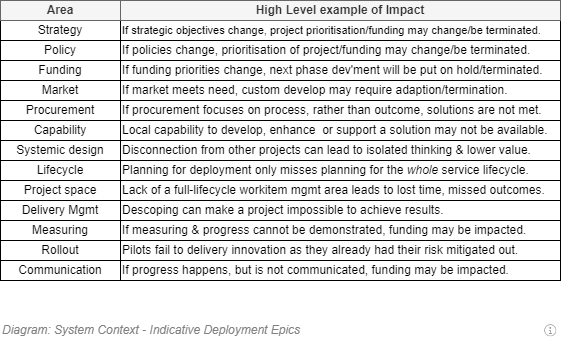

The diagram above was exported from draw.io. Its source (the exported page's mxGraphModel, read from the mxfile embedded in the PNG):
<mxGraphModel dx="782" dy="549" grid="1" gridSize="10" guides="1" tooltips="1" connect="1" arrows="1" fold="1" page="1" pageScale="1" pageWidth="827" pageHeight="1169" math="0" shadow="0">
  <root>
    <mxCell id="07Lnoskfadh-X8C_Hlrp-0" />
    <mxCell id="07Lnoskfadh-X8C_Hlrp-1" parent="07Lnoskfadh-X8C_Hlrp-0" />
    <mxCell id="07Lnoskfadh-X8C_Hlrp-2" value="Funding" style="rounded=0;whiteSpace=wrap;html=1;" parent="07Lnoskfadh-X8C_Hlrp-1" vertex="1">
      <mxGeometry x="120" y="280" width="120" height="20" as="geometry" />
    </mxCell>
    <mxCell id="07Lnoskfadh-X8C_Hlrp-3" value="Pilots fail to delivery innovation as they already had their risk mitigated out." style="rounded=0;whiteSpace=wrap;html=1;align=left;" parent="07Lnoskfadh-X8C_Hlrp-1" vertex="1">
      <mxGeometry x="240" y="460" width="440" height="20" as="geometry" />
    </mxCell>
    <mxCell id="07Lnoskfadh-X8C_Hlrp-4" value="Rollout" style="rounded=0;whiteSpace=wrap;html=1;" parent="07Lnoskfadh-X8C_Hlrp-1" vertex="1">
      <mxGeometry x="120" y="460" width="120" height="20" as="geometry" />
    </mxCell>
    <mxCell id="07Lnoskfadh-X8C_Hlrp-5" value="Policy" style="rounded=0;whiteSpace=wrap;html=1;" parent="07Lnoskfadh-X8C_Hlrp-1" vertex="1">
      <mxGeometry x="120" y="260" width="120" height="20" as="geometry" />
    </mxCell>
    <mxCell id="07Lnoskfadh-X8C_Hlrp-6" value="If funding priorities change, next phase dev'ment will be put on hold/terminated.&amp;nbsp;&amp;nbsp;" style="rounded=0;whiteSpace=wrap;html=1;align=left;" parent="07Lnoskfadh-X8C_Hlrp-1" vertex="1">
      <mxGeometry x="240" y="280" width="440" height="20" as="geometry" />
    </mxCell>
    <mxCell id="07Lnoskfadh-X8C_Hlrp-7" value="If policies change, prioritisation of project/funding may change/be terminated." style="rounded=0;whiteSpace=wrap;html=1;align=left;" parent="07Lnoskfadh-X8C_Hlrp-1" vertex="1">
      <mxGeometry x="240" y="260" width="440" height="20" as="geometry" />
    </mxCell>
    <mxCell id="07Lnoskfadh-X8C_Hlrp-8" value="Market" style="rounded=0;whiteSpace=wrap;html=1;" parent="07Lnoskfadh-X8C_Hlrp-1" vertex="1">
      <mxGeometry x="120" y="300" width="120" height="20" as="geometry" />
    </mxCell>
    <mxCell id="07Lnoskfadh-X8C_Hlrp-9" value="If market meets need, custom develop may require adaption/termination." style="rounded=0;whiteSpace=wrap;html=1;align=left;" parent="07Lnoskfadh-X8C_Hlrp-1" vertex="1">
      <mxGeometry x="240" y="300" width="440" height="20" as="geometry" />
    </mxCell>
    <mxCell id="07Lnoskfadh-X8C_Hlrp-10" value="Measuring" style="rounded=0;whiteSpace=wrap;html=1;" parent="07Lnoskfadh-X8C_Hlrp-1" vertex="1">
      <mxGeometry x="120" y="440" width="120" height="20" as="geometry" />
    </mxCell>
    <mxCell id="07Lnoskfadh-X8C_Hlrp-11" value="If measuring &amp;amp; progress cannot be demonstrated, funding may be impacted." style="rounded=0;whiteSpace=wrap;html=1;align=left;" parent="07Lnoskfadh-X8C_Hlrp-1" vertex="1">
      <mxGeometry x="240" y="440" width="440" height="20" as="geometry" />
    </mxCell>
    <mxCell id="07Lnoskfadh-X8C_Hlrp-12" value="Strategy" style="rounded=0;whiteSpace=wrap;html=1;" parent="07Lnoskfadh-X8C_Hlrp-1" vertex="1">
      <mxGeometry x="120" y="240" width="120" height="20" as="geometry" />
    </mxCell>
    <mxCell id="07Lnoskfadh-X8C_Hlrp-13" value="Capability" style="rounded=0;whiteSpace=wrap;html=1;" parent="07Lnoskfadh-X8C_Hlrp-1" vertex="1">
      <mxGeometry x="120" y="340" width="120" height="20" as="geometry" />
    </mxCell>
    <mxCell id="07Lnoskfadh-X8C_Hlrp-14" value="Procurement" style="rounded=0;whiteSpace=wrap;html=1;" parent="07Lnoskfadh-X8C_Hlrp-1" vertex="1">
      <mxGeometry x="120" y="320" width="120" height="20" as="geometry" />
    </mxCell>
    <mxCell id="07Lnoskfadh-X8C_Hlrp-15" value="Delivery Mgmt" style="rounded=0;whiteSpace=wrap;html=1;" parent="07Lnoskfadh-X8C_Hlrp-1" vertex="1">
      <mxGeometry x="120" y="420" width="120" height="20" as="geometry" />
    </mxCell>
    <mxCell id="07Lnoskfadh-X8C_Hlrp-16" value="Descoping can make a project impossible to achieve results." style="rounded=0;whiteSpace=wrap;html=1;align=left;" parent="07Lnoskfadh-X8C_Hlrp-1" vertex="1">
      <mxGeometry x="240" y="420" width="440" height="20" as="geometry" />
    </mxCell>
    <mxCell id="07Lnoskfadh-X8C_Hlrp-17" value="Communication" style="rounded=0;whiteSpace=wrap;html=1;" parent="07Lnoskfadh-X8C_Hlrp-1" vertex="1">
      <mxGeometry x="120" y="480" width="120" height="20" as="geometry" />
    </mxCell>
    <mxCell id="07Lnoskfadh-X8C_Hlrp-18" value="If progress happens, but is not communicated, funding may be impacted." style="rounded=0;whiteSpace=wrap;html=1;align=left;" parent="07Lnoskfadh-X8C_Hlrp-1" vertex="1">
      <mxGeometry x="240" y="480" width="440" height="20" as="geometry" />
    </mxCell>
    <mxCell id="07Lnoskfadh-X8C_Hlrp-19" value="Systemic design" style="rounded=0;whiteSpace=wrap;html=1;" parent="07Lnoskfadh-X8C_Hlrp-1" vertex="1">
      <mxGeometry x="120" y="360" width="120" height="20" as="geometry" />
    </mxCell>
    <mxCell id="07Lnoskfadh-X8C_Hlrp-20" value="Disconnection from other projects can lead to isolated thinking &amp;amp; lower value." style="rounded=0;whiteSpace=wrap;html=1;align=left;" parent="07Lnoskfadh-X8C_Hlrp-1" vertex="1">
      <mxGeometry x="240" y="360" width="440" height="20" as="geometry" />
    </mxCell>
    <mxCell id="07Lnoskfadh-X8C_Hlrp-21" value="Local capability to develop, enhance&amp;nbsp; or support a solution may not be available." style="rounded=0;whiteSpace=wrap;html=1;align=left;" parent="07Lnoskfadh-X8C_Hlrp-1" vertex="1">
      <mxGeometry x="240" y="340" width="440" height="20" as="geometry" />
    </mxCell>
    <mxCell id="07Lnoskfadh-X8C_Hlrp-22" value="If procurement focuses on process, rather than outcome, solutions are not met." style="rounded=0;whiteSpace=wrap;html=1;align=left;" parent="07Lnoskfadh-X8C_Hlrp-1" vertex="1">
      <mxGeometry x="240" y="320" width="440" height="20" as="geometry" />
    </mxCell>
    <mxCell id="07Lnoskfadh-X8C_Hlrp-23" value="Lifecycle" style="rounded=0;whiteSpace=wrap;html=1;" parent="07Lnoskfadh-X8C_Hlrp-1" vertex="1">
      <mxGeometry x="120" y="380" width="120" height="20" as="geometry" />
    </mxCell>
    <mxCell id="07Lnoskfadh-X8C_Hlrp-24" value="Planning for deployment only misses planning for the &lt;i&gt;whole&lt;/i&gt; service lifecycle." style="rounded=0;whiteSpace=wrap;html=1;align=left;" parent="07Lnoskfadh-X8C_Hlrp-1" vertex="1">
      <mxGeometry x="240" y="380" width="440" height="20" as="geometry" />
    </mxCell>
    <mxCell id="07Lnoskfadh-X8C_Hlrp-25" value="Project space" style="rounded=0;whiteSpace=wrap;html=1;" parent="07Lnoskfadh-X8C_Hlrp-1" vertex="1">
      <mxGeometry x="120" y="400" width="120" height="20" as="geometry" />
    </mxCell>
    <mxCell id="07Lnoskfadh-X8C_Hlrp-26" value="Lack of a full-lifecycle workitem mgmt area leads to lost time, missed outcomes." style="rounded=0;whiteSpace=wrap;html=1;align=left;" parent="07Lnoskfadh-X8C_Hlrp-1" vertex="1">
      <mxGeometry x="240" y="400" width="440" height="20" as="geometry" />
    </mxCell>
    <mxCell id="07Lnoskfadh-X8C_Hlrp-27" value="&lt;font style=&quot;font-size: 11px&quot;&gt;If strategic objectives change, project prioritisation/funding may change/be terminated.&lt;/font&gt;" style="rounded=0;whiteSpace=wrap;html=1;align=left;" parent="07Lnoskfadh-X8C_Hlrp-1" vertex="1">
      <mxGeometry x="240" y="240" width="440" height="20" as="geometry" />
    </mxCell>
    <mxCell id="07Lnoskfadh-X8C_Hlrp-28" value="Area" style="rounded=0;whiteSpace=wrap;html=1;fontStyle=1;fillColor=#f5f5f5;strokeColor=#666666;fontColor=#333333;" parent="07Lnoskfadh-X8C_Hlrp-1" vertex="1">
      <mxGeometry x="120" y="220" width="120" height="20" as="geometry" />
    </mxCell>
    <mxCell id="07Lnoskfadh-X8C_Hlrp-29" value="High Level example of Impact" style="rounded=0;whiteSpace=wrap;html=1;fontStyle=1;fillColor=#f5f5f5;strokeColor=#666666;fontColor=#333333;" parent="07Lnoskfadh-X8C_Hlrp-1" vertex="1">
      <mxGeometry x="240" y="220" width="440" height="20" as="geometry" />
    </mxCell>
    <mxCell id="07Lnoskfadh-X8C_Hlrp-30" value="&lt;font style=&quot;font-size: 12px&quot;&gt;&lt;span style=&quot;font-size: 12px&quot;&gt;Diagram: &lt;/span&gt;System Context - Indicative Deployment Epics&lt;/font&gt;" style="text;strokeColor=none;fillColor=none;html=1;fontSize=12;fontStyle=2;verticalAlign=middle;align=left;shadow=0;glass=0;comic=0;opacity=30;fontColor=#808080;" parent="07Lnoskfadh-X8C_Hlrp-1" vertex="1">
      <mxGeometry x="120" y="540" width="520" height="20" as="geometry" />
    </mxCell>
    <UserObject label="" tooltip="The system will be delivered iteratively via different streams that interact at certain points. &#10;The above is only an indicative diagram of what functionality is expected in each iteration.&#10;Note that the first sprint is used for design. Not all-up-front design, but the best guess as to the core aspects of the system, including Sessions, Users, Tenancies, Members, Permissions, Roles, Media -- stuff that is more or less the same from System to System.&#10;&#10;As development progresses, decisions made by concensus make it into the development, and are recorded in the SAD.&#10;&#10;Think of it much as the original Blueprints define where the house, plumbing, elect goes. But as the flooring gets decided, and the paint colour, fixtures, etc. get figured out and worked on in an agile way, they too get done and recorded. &#10;But never let your devs/carpenters go wild, without a blueprint/base plan. At least not with my mortgage (but yours...?)" id="07Lnoskfadh-X8C_Hlrp-31">
      <mxCell style="shape=image;html=1;verticalAlign=top;verticalLabelPosition=bottom;labelBackgroundColor=#ffffff;imageAspect=0;aspect=fixed;image=https://cdn1.iconfinder.com/data/icons/hawcons/32/699014-icon-28-information-128.png;shadow=0;dashed=0;fontFamily=Helvetica;fontSize=12;fontColor=#000000;align=center;strokeColor=#000000;fillColor=#505050;" parent="07Lnoskfadh-X8C_Hlrp-1" vertex="1">
        <mxGeometry x="660" y="540" width="20" height="20" as="geometry" />
      </mxCell>
    </UserObject>
  </root>
</mxGraphModel>